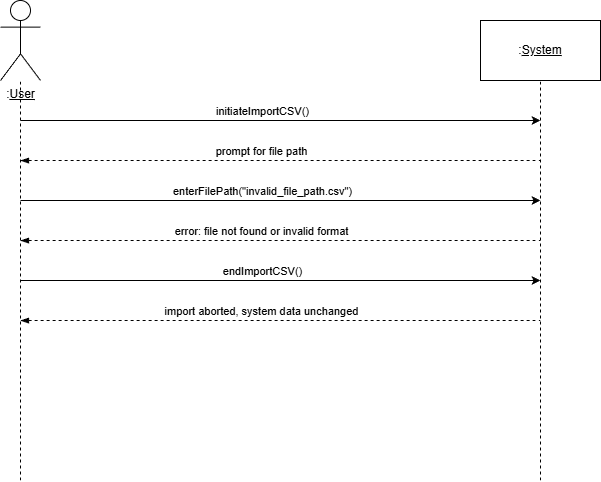

The diagram above was exported from draw.io. Its source (the exported page's mxGraphModel, read from the mxfile embedded in the PNG):
<mxGraphModel dx="1426" dy="849" grid="1" gridSize="10" guides="1" tooltips="1" connect="1" arrows="1" fold="1" page="1" pageScale="1" pageWidth="850" pageHeight="1100" math="0" shadow="0">
  <root>
    <mxCell id="0" />
    <mxCell id="1" parent="0" />
    <mxCell id="q4BHI44m6EkApjtTJnjD-17" parent="1" style="shape=umlActor;verticalLabelPosition=bottom;verticalAlign=top;html=1;outlineConnect=0;" value=":&lt;u&gt;User&lt;/u&gt;" vertex="1">
      <mxGeometry height="80" width="40" x="80" y="120" as="geometry" />
    </mxCell>
    <mxCell id="q4BHI44m6EkApjtTJnjD-18" edge="1" parent="1" style="endArrow=none;dashed=1;html=1;rounded=0;" target="q4BHI44m6EkApjtTJnjD-17" value="">
      <mxGeometry height="50" relative="1" width="50" as="geometry">
        <mxPoint x="100" y="600" as="sourcePoint" />
        <mxPoint x="440" y="260" as="targetPoint" />
      </mxGeometry>
    </mxCell>
    <mxCell id="q4BHI44m6EkApjtTJnjD-19" parent="1" style="rounded=0;whiteSpace=wrap;html=1;" value=":&lt;u&gt;System&lt;/u&gt;" vertex="1">
      <mxGeometry height="60" width="120" x="560" y="140" as="geometry" />
    </mxCell>
    <mxCell id="q4BHI44m6EkApjtTJnjD-20" edge="1" parent="1" style="endArrow=none;dashed=1;html=1;rounded=0;" target="q4BHI44m6EkApjtTJnjD-19" value="">
      <mxGeometry height="50" relative="1" width="50" as="geometry">
        <mxPoint x="620" y="600" as="sourcePoint" />
        <mxPoint x="630" y="230" as="targetPoint" />
      </mxGeometry>
    </mxCell>
    <mxCell id="q4BHI44m6EkApjtTJnjD-21" edge="1" parent="1" style="endArrow=classic;html=1;rounded=0;" value="">
      <mxGeometry height="50" relative="1" width="50" as="geometry">
        <mxPoint x="100" y="240" as="sourcePoint" />
        <mxPoint x="620" y="240" as="targetPoint" />
      </mxGeometry>
    </mxCell>
    <mxCell id="q4BHI44m6EkApjtTJnjD-22" connectable="0" parent="q4BHI44m6EkApjtTJnjD-21" style="edgeLabel;html=1;align=center;verticalAlign=middle;resizable=0;points=[];" value="initiateImportCSV()" vertex="1">
      <mxGeometry relative="1" x="-0.0276" as="geometry">
        <mxPoint x="-12" y="-10" as="offset" />
      </mxGeometry>
    </mxCell>
    <mxCell id="q4BHI44m6EkApjtTJnjD-23" edge="1" parent="1" style="endArrow=none;dashed=1;html=1;rounded=0;startArrow=blockThin;startFill=1;" value="">
      <mxGeometry height="50" relative="1" width="50" as="geometry">
        <mxPoint x="100" y="280" as="sourcePoint" />
        <mxPoint x="620" y="280" as="targetPoint" />
      </mxGeometry>
    </mxCell>
    <mxCell id="q4BHI44m6EkApjtTJnjD-24" connectable="0" parent="q4BHI44m6EkApjtTJnjD-23" style="edgeLabel;html=1;align=center;verticalAlign=middle;resizable=0;points=[];" value="prompt for file path" vertex="1">
      <mxGeometry relative="1" x="-0.1878" y="3" as="geometry">
        <mxPoint x="29" y="-7" as="offset" />
      </mxGeometry>
    </mxCell>
    <mxCell id="q4BHI44m6EkApjtTJnjD-25" edge="1" parent="1" style="endArrow=classic;html=1;rounded=0;" value="">
      <mxGeometry height="50" relative="1" width="50" as="geometry">
        <mxPoint x="100" y="320" as="sourcePoint" />
        <mxPoint x="620" y="320" as="targetPoint" />
      </mxGeometry>
    </mxCell>
    <mxCell id="q4BHI44m6EkApjtTJnjD-26" connectable="0" parent="q4BHI44m6EkApjtTJnjD-25" style="edgeLabel;html=1;align=center;verticalAlign=middle;resizable=0;points=[];" value="enterFilePath(&quot;invalid_file_path.csv&quot;)" vertex="1">
      <mxGeometry relative="1" x="-0.0276" as="geometry">
        <mxPoint x="-12" y="-10" as="offset" />
      </mxGeometry>
    </mxCell>
    <mxCell id="q4BHI44m6EkApjtTJnjD-27" edge="1" parent="1" style="endArrow=none;dashed=1;html=1;rounded=0;startArrow=blockThin;startFill=1;" value="">
      <mxGeometry height="50" relative="1" width="50" as="geometry">
        <mxPoint x="100" y="360" as="sourcePoint" />
        <mxPoint x="620" y="360" as="targetPoint" />
      </mxGeometry>
    </mxCell>
    <mxCell id="q4BHI44m6EkApjtTJnjD-28" connectable="0" parent="q4BHI44m6EkApjtTJnjD-27" style="edgeLabel;html=1;align=center;verticalAlign=middle;resizable=0;points=[];" value="error: file not found or invalid format" vertex="1">
      <mxGeometry relative="1" x="-0.1878" y="3" as="geometry">
        <mxPoint x="29" y="-7" as="offset" />
      </mxGeometry>
    </mxCell>
    <mxCell id="q4BHI44m6EkApjtTJnjD-29" edge="1" parent="1" style="endArrow=classic;html=1;rounded=0;" value="">
      <mxGeometry height="50" relative="1" width="50" as="geometry">
        <mxPoint x="100" y="400" as="sourcePoint" />
        <mxPoint x="620" y="400" as="targetPoint" />
      </mxGeometry>
    </mxCell>
    <mxCell id="q4BHI44m6EkApjtTJnjD-30" connectable="0" parent="q4BHI44m6EkApjtTJnjD-29" style="edgeLabel;html=1;align=center;verticalAlign=middle;resizable=0;points=[];" value="endImportCSV()" vertex="1">
      <mxGeometry relative="1" x="-0.0276" as="geometry">
        <mxPoint x="-12" y="-10" as="offset" />
      </mxGeometry>
    </mxCell>
    <mxCell id="q4BHI44m6EkApjtTJnjD-31" edge="1" parent="1" style="endArrow=none;dashed=1;html=1;rounded=0;startArrow=blockThin;startFill=1;" value="">
      <mxGeometry height="50" relative="1" width="50" as="geometry">
        <mxPoint x="100" y="440" as="sourcePoint" />
        <mxPoint x="620" y="440" as="targetPoint" />
      </mxGeometry>
    </mxCell>
    <mxCell id="q4BHI44m6EkApjtTJnjD-32" connectable="0" parent="q4BHI44m6EkApjtTJnjD-31" style="edgeLabel;html=1;align=center;verticalAlign=middle;resizable=0;points=[];" value="import aborted, system data unchanged" vertex="1">
      <mxGeometry relative="1" x="-0.1878" y="3" as="geometry">
        <mxPoint x="29" y="-7" as="offset" />
      </mxGeometry>
    </mxCell>
  </root>
</mxGraphModel>